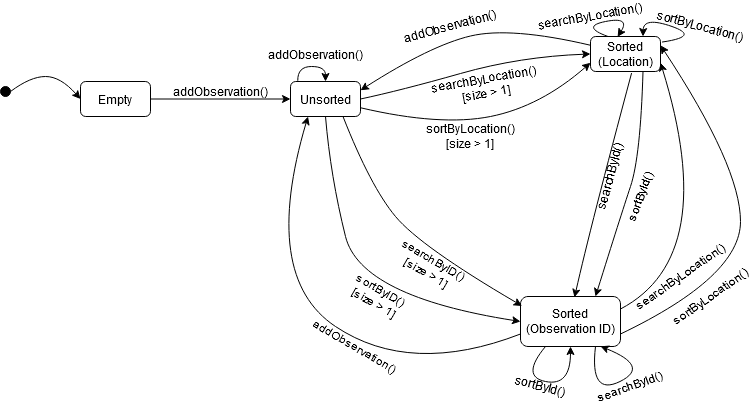

The diagram above was exported from draw.io. Its source (the exported page's mxGraphModel, read from the mxfile embedded in the PNG):
<mxGraphModel dx="813" dy="459" grid="1" gridSize="10" guides="1" tooltips="1" connect="1" arrows="1" fold="1" page="1" pageScale="1" pageWidth="850" pageHeight="1100" math="0" shadow="0">
  <root>
    <mxCell id="0" />
    <mxCell id="1" parent="0" />
    <mxCell id="JMd-2p9-NoXU6-3UTj4A-3" style="edgeStyle=orthogonalEdgeStyle;rounded=0;orthogonalLoop=1;jettySize=auto;html=1;entryX=0;entryY=0.5;entryDx=0;entryDy=0;" edge="1" parent="1" source="JMd-2p9-NoXU6-3UTj4A-1" target="JMd-2p9-NoXU6-3UTj4A-2">
      <mxGeometry relative="1" as="geometry" />
    </mxCell>
    <mxCell id="JMd-2p9-NoXU6-3UTj4A-1" value="Empty" style="rounded=1;whiteSpace=wrap;html=1;" vertex="1" parent="1">
      <mxGeometry x="170" y="235" width="70" height="35" as="geometry" />
    </mxCell>
    <mxCell id="JMd-2p9-NoXU6-3UTj4A-2" value="&lt;div&gt;Unsorted&lt;/div&gt;" style="rounded=1;whiteSpace=wrap;html=1;" vertex="1" parent="1">
      <mxGeometry x="380" y="235" width="70" height="35" as="geometry" />
    </mxCell>
    <mxCell id="JMd-2p9-NoXU6-3UTj4A-4" value="addObservation()" style="text;html=1;strokeColor=none;fillColor=none;align=center;verticalAlign=middle;whiteSpace=wrap;rounded=0;" vertex="1" parent="1">
      <mxGeometry x="290" y="235" width="40" height="20" as="geometry" />
    </mxCell>
    <mxCell id="JMd-2p9-NoXU6-3UTj4A-5" value="Sorted (Location)" style="rounded=1;whiteSpace=wrap;html=1;" vertex="1" parent="1">
      <mxGeometry x="680" y="190" width="70" height="35" as="geometry" />
    </mxCell>
    <mxCell id="JMd-2p9-NoXU6-3UTj4A-6" value="Sorted (Observation ID)" style="rounded=1;whiteSpace=wrap;html=1;" vertex="1" parent="1">
      <mxGeometry x="610" y="450" width="100" height="50" as="geometry" />
    </mxCell>
    <mxCell id="JMd-2p9-NoXU6-3UTj4A-7" value="" style="curved=1;endArrow=classic;html=1;exitX=0.5;exitY=1;exitDx=0;exitDy=0;entryX=0;entryY=0.5;entryDx=0;entryDy=0;" edge="1" parent="1" source="JMd-2p9-NoXU6-3UTj4A-2" target="JMd-2p9-NoXU6-3UTj4A-6">
      <mxGeometry width="50" height="50" relative="1" as="geometry">
        <mxPoint x="500" y="370" as="sourcePoint" />
        <mxPoint x="550" y="320" as="targetPoint" />
        <Array as="points">
          <mxPoint x="420" y="330" />
          <mxPoint x="450" y="450" />
        </Array>
      </mxGeometry>
    </mxCell>
    <mxCell id="JMd-2p9-NoXU6-3UTj4A-8" value="" style="curved=1;endArrow=classic;html=1;entryX=0.5;entryY=0;entryDx=0;entryDy=0;exitX=0.104;exitY=-0.021;exitDx=0;exitDy=0;exitPerimeter=0;" edge="1" parent="1" source="JMd-2p9-NoXU6-3UTj4A-2" target="JMd-2p9-NoXU6-3UTj4A-2">
      <mxGeometry width="50" height="50" relative="1" as="geometry">
        <mxPoint x="370" y="170" as="sourcePoint" />
        <mxPoint x="550" y="320" as="targetPoint" />
        <Array as="points">
          <mxPoint x="387" y="220" />
          <mxPoint x="415" y="220" />
        </Array>
      </mxGeometry>
    </mxCell>
    <mxCell id="JMd-2p9-NoXU6-3UTj4A-10" value="addObservation()" style="text;html=1;strokeColor=none;fillColor=none;align=center;verticalAlign=middle;whiteSpace=wrap;rounded=0;" vertex="1" parent="1">
      <mxGeometry x="385" y="197.5" width="40" height="20" as="geometry" />
    </mxCell>
    <mxCell id="JMd-2p9-NoXU6-3UTj4A-11" value="" style="curved=1;endArrow=classic;html=1;exitX=0.75;exitY=1;exitDx=0;exitDy=0;entryX=0.016;entryY=0.189;entryDx=0;entryDy=0;entryPerimeter=0;" edge="1" parent="1" source="JMd-2p9-NoXU6-3UTj4A-2" target="JMd-2p9-NoXU6-3UTj4A-6">
      <mxGeometry width="50" height="50" relative="1" as="geometry">
        <mxPoint x="415" y="270" as="sourcePoint" />
        <mxPoint x="610" y="475" as="targetPoint" />
        <Array as="points">
          <mxPoint x="460" y="340" />
          <mxPoint x="510" y="400" />
        </Array>
      </mxGeometry>
    </mxCell>
    <mxCell id="JMd-2p9-NoXU6-3UTj4A-12" value="addObservation()" style="text;html=1;strokeColor=none;fillColor=none;align=center;verticalAlign=middle;whiteSpace=wrap;rounded=0;rotation=30;" vertex="1" parent="1">
      <mxGeometry x="425" y="490" width="40" height="20" as="geometry" />
    </mxCell>
    <mxCell id="JMd-2p9-NoXU6-3UTj4A-13" value="" style="curved=1;endArrow=classic;html=1;exitX=0;exitY=0.75;exitDx=0;exitDy=0;entryX=0.25;entryY=1;entryDx=0;entryDy=0;" edge="1" parent="1" source="JMd-2p9-NoXU6-3UTj4A-6" target="JMd-2p9-NoXU6-3UTj4A-2">
      <mxGeometry width="50" height="50" relative="1" as="geometry">
        <mxPoint x="530" y="380" as="sourcePoint" />
        <mxPoint x="580" y="330" as="targetPoint" />
        <Array as="points">
          <mxPoint x="500" y="530" />
          <mxPoint x="350" y="430" />
        </Array>
      </mxGeometry>
    </mxCell>
    <mxCell id="JMd-2p9-NoXU6-3UTj4A-14" value="sortByID() [size &amp;gt; 1]" style="text;html=1;strokeColor=none;fillColor=none;align=center;verticalAlign=middle;whiteSpace=wrap;rounded=0;rotation=30;" vertex="1" parent="1">
      <mxGeometry x="440" y="440" width="55" height="20" as="geometry" />
    </mxCell>
    <mxCell id="JMd-2p9-NoXU6-3UTj4A-15" value="searchByID()&lt;br&gt;[size &amp;gt; 1]" style="text;html=1;strokeColor=none;fillColor=none;align=center;verticalAlign=middle;whiteSpace=wrap;rounded=0;rotation=30;" vertex="1" parent="1">
      <mxGeometry x="490" y="410" width="60" height="20" as="geometry" />
    </mxCell>
    <mxCell id="JMd-2p9-NoXU6-3UTj4A-16" value="" style="curved=1;endArrow=classic;html=1;exitX=1;exitY=0.5;exitDx=0;exitDy=0;entryX=0;entryY=0.5;entryDx=0;entryDy=0;" edge="1" parent="1" source="JMd-2p9-NoXU6-3UTj4A-2" target="JMd-2p9-NoXU6-3UTj4A-5">
      <mxGeometry width="50" height="50" relative="1" as="geometry">
        <mxPoint x="630" y="310" as="sourcePoint" />
        <mxPoint x="680" y="260" as="targetPoint" />
        <Array as="points">
          <mxPoint x="490" y="244" />
          <mxPoint x="610" y="210" />
        </Array>
      </mxGeometry>
    </mxCell>
    <mxCell id="JMd-2p9-NoXU6-3UTj4A-17" value="" style="curved=1;endArrow=classic;html=1;exitX=1;exitY=0.75;exitDx=0;exitDy=0;entryX=0;entryY=0.75;entryDx=0;entryDy=0;" edge="1" parent="1" source="JMd-2p9-NoXU6-3UTj4A-2" target="JMd-2p9-NoXU6-3UTj4A-5">
      <mxGeometry width="50" height="50" relative="1" as="geometry">
        <mxPoint x="630" y="310" as="sourcePoint" />
        <mxPoint x="680" y="260" as="targetPoint" />
        <Array as="points">
          <mxPoint x="530" y="280" />
          <mxPoint x="630" y="260" />
        </Array>
      </mxGeometry>
    </mxCell>
    <mxCell id="JMd-2p9-NoXU6-3UTj4A-18" value="" style="curved=1;endArrow=classic;html=1;exitX=0;exitY=0.25;exitDx=0;exitDy=0;entryX=1;entryY=0.25;entryDx=0;entryDy=0;" edge="1" parent="1" source="JMd-2p9-NoXU6-3UTj4A-5" target="JMd-2p9-NoXU6-3UTj4A-2">
      <mxGeometry width="50" height="50" relative="1" as="geometry">
        <mxPoint x="630" y="310" as="sourcePoint" />
        <mxPoint x="680" y="260" as="targetPoint" />
        <Array as="points">
          <mxPoint x="600" y="180" />
          <mxPoint x="520" y="199" />
        </Array>
      </mxGeometry>
    </mxCell>
    <mxCell id="JMd-2p9-NoXU6-3UTj4A-19" value="addObservation()" style="text;html=1;strokeColor=none;fillColor=none;align=center;verticalAlign=middle;whiteSpace=wrap;rounded=0;rotation=-15;" vertex="1" parent="1">
      <mxGeometry x="520" y="170" width="40" height="20" as="geometry" />
    </mxCell>
    <mxCell id="JMd-2p9-NoXU6-3UTj4A-20" value="&lt;div&gt;sortByLocation()&lt;/div&gt;&lt;div&gt;[size &amp;gt; 1]&lt;/div&gt;" style="text;html=1;strokeColor=none;fillColor=none;align=center;verticalAlign=middle;whiteSpace=wrap;rounded=0;" vertex="1" parent="1">
      <mxGeometry x="530" y="280" width="60" height="20" as="geometry" />
    </mxCell>
    <mxCell id="JMd-2p9-NoXU6-3UTj4A-21" value="&lt;div&gt;searchByLocation()&lt;br&gt;[size &amp;gt; 1]&lt;/div&gt;" style="text;html=1;strokeColor=none;fillColor=none;align=center;verticalAlign=middle;whiteSpace=wrap;rounded=0;rotation=-10;" vertex="1" parent="1">
      <mxGeometry x="550" y="230" width="50" height="20" as="geometry" />
    </mxCell>
    <mxCell id="JMd-2p9-NoXU6-3UTj4A-22" value="" style="curved=1;endArrow=classic;html=1;exitX=1;exitY=0.75;exitDx=0;exitDy=0;entryX=1;entryY=0.25;entryDx=0;entryDy=0;" edge="1" parent="1" source="JMd-2p9-NoXU6-3UTj4A-6" target="JMd-2p9-NoXU6-3UTj4A-5">
      <mxGeometry width="50" height="50" relative="1" as="geometry">
        <mxPoint x="760" y="410" as="sourcePoint" />
        <mxPoint x="810" y="360" as="targetPoint" />
        <Array as="points">
          <mxPoint x="830" y="430" />
          <mxPoint x="830" y="320" />
        </Array>
      </mxGeometry>
    </mxCell>
    <mxCell id="JMd-2p9-NoXU6-3UTj4A-23" value="" style="curved=1;endArrow=classic;html=1;exitX=1;exitY=0.25;exitDx=0;exitDy=0;entryX=1;entryY=0.75;entryDx=0;entryDy=0;" edge="1" parent="1" source="JMd-2p9-NoXU6-3UTj4A-6" target="JMd-2p9-NoXU6-3UTj4A-5">
      <mxGeometry width="50" height="50" relative="1" as="geometry">
        <mxPoint x="760" y="410" as="sourcePoint" />
        <mxPoint x="730" y="270" as="targetPoint" />
        <Array as="points">
          <mxPoint x="810" y="410" />
        </Array>
      </mxGeometry>
    </mxCell>
    <mxCell id="JMd-2p9-NoXU6-3UTj4A-24" value="sortByLocation()" style="text;html=1;strokeColor=none;fillColor=none;align=center;verticalAlign=middle;whiteSpace=wrap;rounded=0;rotation=-35;" vertex="1" parent="1">
      <mxGeometry x="780" y="440" width="40" height="20" as="geometry" />
    </mxCell>
    <mxCell id="JMd-2p9-NoXU6-3UTj4A-25" value="searchByLocation()" style="text;html=1;strokeColor=none;fillColor=none;align=center;verticalAlign=middle;whiteSpace=wrap;rounded=0;rotation=-35;" vertex="1" parent="1">
      <mxGeometry x="750" y="420" width="40" height="20" as="geometry" />
    </mxCell>
    <mxCell id="JMd-2p9-NoXU6-3UTj4A-27" value="" style="curved=1;endArrow=classic;html=1;exitX=0.587;exitY=1.045;exitDx=0;exitDy=0;exitPerimeter=0;entryX=0.54;entryY=0.017;entryDx=0;entryDy=0;entryPerimeter=0;" edge="1" parent="1" source="JMd-2p9-NoXU6-3UTj4A-5" target="JMd-2p9-NoXU6-3UTj4A-6">
      <mxGeometry width="50" height="50" relative="1" as="geometry">
        <mxPoint x="710" y="380" as="sourcePoint" />
        <mxPoint x="760" y="330" as="targetPoint" />
        <Array as="points">
          <mxPoint x="680" y="380" />
        </Array>
      </mxGeometry>
    </mxCell>
    <mxCell id="JMd-2p9-NoXU6-3UTj4A-28" value="" style="curved=1;endArrow=classic;html=1;exitX=0.75;exitY=1;exitDx=0;exitDy=0;entryX=0.75;entryY=0;entryDx=0;entryDy=0;" edge="1" parent="1" source="JMd-2p9-NoXU6-3UTj4A-5" target="JMd-2p9-NoXU6-3UTj4A-6">
      <mxGeometry width="50" height="50" relative="1" as="geometry">
        <mxPoint x="710" y="380" as="sourcePoint" />
        <mxPoint x="760" y="330" as="targetPoint" />
        <Array as="points">
          <mxPoint x="730" y="310" />
          <mxPoint x="710" y="370" />
        </Array>
      </mxGeometry>
    </mxCell>
    <mxCell id="JMd-2p9-NoXU6-3UTj4A-29" value="sortById()" style="text;html=1;strokeColor=none;fillColor=none;align=center;verticalAlign=middle;whiteSpace=wrap;rounded=0;rotation=-70;" vertex="1" parent="1">
      <mxGeometry x="710" y="340" width="40" height="20" as="geometry" />
    </mxCell>
    <mxCell id="JMd-2p9-NoXU6-3UTj4A-30" value="searchById()" style="text;html=1;strokeColor=none;fillColor=none;align=center;verticalAlign=middle;whiteSpace=wrap;rounded=0;rotation=-75;" vertex="1" parent="1">
      <mxGeometry x="680" y="320" width="40" height="20" as="geometry" />
    </mxCell>
    <mxCell id="JMd-2p9-NoXU6-3UTj4A-31" value="" style="curved=1;endArrow=classic;html=1;exitX=0.75;exitY=1;exitDx=0;exitDy=0;entryX=0.8;entryY=0.996;entryDx=0;entryDy=0;entryPerimeter=0;" edge="1" parent="1" source="JMd-2p9-NoXU6-3UTj4A-6" target="JMd-2p9-NoXU6-3UTj4A-6">
      <mxGeometry width="50" height="50" relative="1" as="geometry">
        <mxPoint x="700" y="380" as="sourcePoint" />
        <mxPoint x="750" y="600" as="targetPoint" />
        <Array as="points">
          <mxPoint x="679" y="550" />
          <mxPoint x="740" y="520" />
        </Array>
      </mxGeometry>
    </mxCell>
    <mxCell id="JMd-2p9-NoXU6-3UTj4A-32" value="searchById()" style="text;html=1;strokeColor=none;fillColor=none;align=center;verticalAlign=middle;whiteSpace=wrap;rounded=0;rotation=-20;" vertex="1" parent="1">
      <mxGeometry x="700" y="530" width="40" height="20" as="geometry" />
    </mxCell>
    <mxCell id="JMd-2p9-NoXU6-3UTj4A-33" value="" style="curved=1;endArrow=classic;html=1;exitX=0.25;exitY=0;exitDx=0;exitDy=0;entryX=0.387;entryY=0.012;entryDx=0;entryDy=0;entryPerimeter=0;" edge="1" parent="1" source="JMd-2p9-NoXU6-3UTj4A-5" target="JMd-2p9-NoXU6-3UTj4A-5">
      <mxGeometry width="50" height="50" relative="1" as="geometry">
        <mxPoint x="710" y="250" as="sourcePoint" />
        <mxPoint x="760" y="200" as="targetPoint" />
        <Array as="points">
          <mxPoint x="670" y="180" />
          <mxPoint x="720" y="170" />
        </Array>
      </mxGeometry>
    </mxCell>
    <mxCell id="JMd-2p9-NoXU6-3UTj4A-34" value="searchByLocation()" style="text;html=1;strokeColor=none;fillColor=none;align=center;verticalAlign=middle;whiteSpace=wrap;rounded=0;rotation=-10;" vertex="1" parent="1">
      <mxGeometry x="660" y="160" width="40" height="20" as="geometry" />
    </mxCell>
    <mxCell id="JMd-2p9-NoXU6-3UTj4A-35" value="" style="ellipse;whiteSpace=wrap;html=1;aspect=fixed;labelBackgroundColor=none;fillColor=#000000;" vertex="1" parent="1">
      <mxGeometry x="90" y="240" width="10" height="10" as="geometry" />
    </mxCell>
    <mxCell id="JMd-2p9-NoXU6-3UTj4A-36" value="" style="curved=1;endArrow=classic;html=1;entryX=0;entryY=0.5;entryDx=0;entryDy=0;exitX=1;exitY=0.5;exitDx=0;exitDy=0;" edge="1" parent="1" source="JMd-2p9-NoXU6-3UTj4A-35" target="JMd-2p9-NoXU6-3UTj4A-1">
      <mxGeometry width="50" height="50" relative="1" as="geometry">
        <mxPoint x="90" y="320" as="sourcePoint" />
        <mxPoint x="140" y="270" as="targetPoint" />
        <Array as="points">
          <mxPoint x="120" y="230" />
          <mxPoint x="150" y="230" />
        </Array>
      </mxGeometry>
    </mxCell>
    <mxCell id="JMd-2p9-NoXU6-3UTj4A-38" value="" style="curved=1;endArrow=classic;html=1;entryX=0.5;entryY=1;entryDx=0;entryDy=0;exitX=0.25;exitY=1;exitDx=0;exitDy=0;" edge="1" parent="1" source="JMd-2p9-NoXU6-3UTj4A-6" target="JMd-2p9-NoXU6-3UTj4A-6">
      <mxGeometry width="50" height="50" relative="1" as="geometry">
        <mxPoint x="590" y="565" as="sourcePoint" />
        <mxPoint x="640" y="515" as="targetPoint" />
        <Array as="points">
          <mxPoint x="610" y="530" />
          <mxPoint x="660" y="540" />
        </Array>
      </mxGeometry>
    </mxCell>
    <mxCell id="JMd-2p9-NoXU6-3UTj4A-39" value="sortById()" style="text;html=1;strokeColor=none;fillColor=none;align=center;verticalAlign=middle;whiteSpace=wrap;rounded=0;rotation=15;" vertex="1" parent="1">
      <mxGeometry x="610" y="530" width="40" height="20" as="geometry" />
    </mxCell>
    <mxCell id="JMd-2p9-NoXU6-3UTj4A-40" value="" style="curved=1;endArrow=classic;html=1;entryX=0.75;entryY=0;entryDx=0;entryDy=0;exitX=1.022;exitY=0.159;exitDx=0;exitDy=0;exitPerimeter=0;" edge="1" parent="1" source="JMd-2p9-NoXU6-3UTj4A-5" target="JMd-2p9-NoXU6-3UTj4A-5">
      <mxGeometry width="50" height="50" relative="1" as="geometry">
        <mxPoint x="700" y="210" as="sourcePoint" />
        <mxPoint x="750" y="160" as="targetPoint" />
        <Array as="points">
          <mxPoint x="790" y="190" />
          <mxPoint x="733" y="170" />
        </Array>
      </mxGeometry>
    </mxCell>
    <mxCell id="JMd-2p9-NoXU6-3UTj4A-41" value="sortByLocation()" style="text;html=1;strokeColor=none;fillColor=none;align=center;verticalAlign=middle;whiteSpace=wrap;rounded=0;rotation=15;" vertex="1" parent="1">
      <mxGeometry x="770" y="170" width="40" height="20" as="geometry" />
    </mxCell>
  </root>
</mxGraphModel>